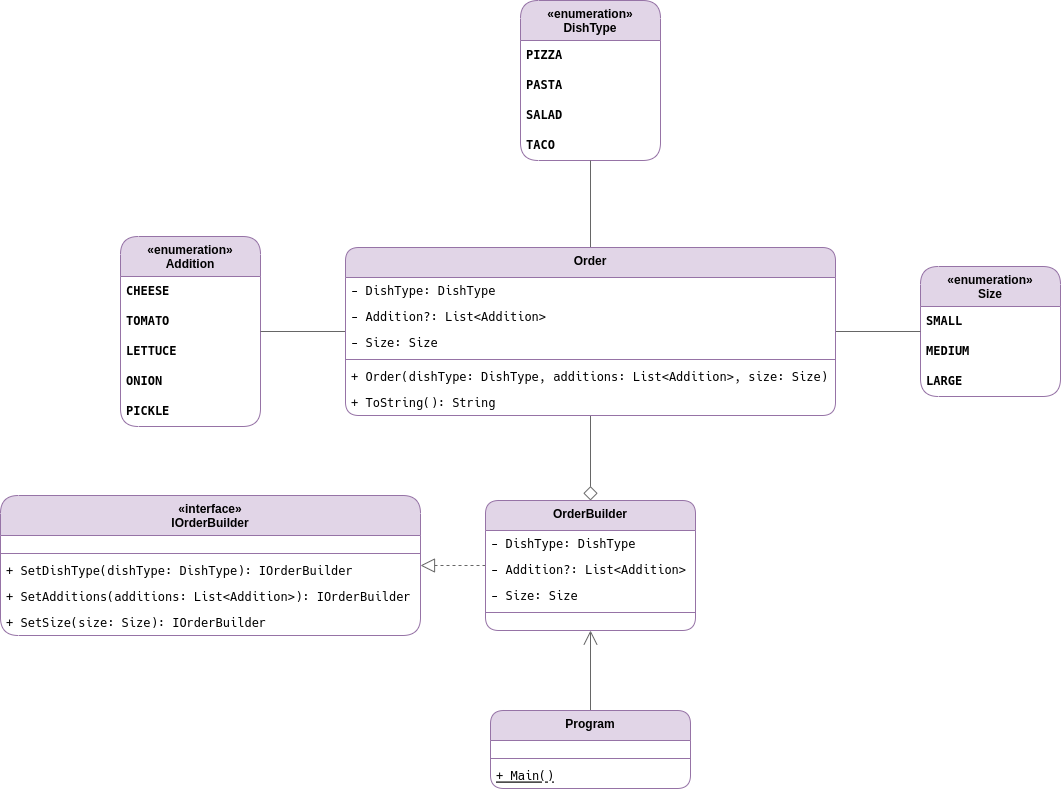

The diagram above was exported from draw.io. Its source (the exported page's mxGraphModel, read from the mxfile embedded in the PNG):
<mxGraphModel dx="1809" dy="-384" grid="1" gridSize="10" guides="1" tooltips="1" connect="1" arrows="1" fold="1" page="0" pageScale="1" pageWidth="827" pageHeight="1169" math="0" shadow="0">
  <root>
    <mxCell id="0" />
    <mxCell id="1" parent="0" />
    <mxCell id="2" value="«enumeration»&lt;br&gt;Addition" style="swimlane;fontStyle=1;align=center;verticalAlign=top;childLayout=stackLayout;horizontal=1;startSize=40;horizontalStack=0;resizeParent=1;resizeParentMax=0;resizeLast=0;collapsible=0;marginBottom=0;html=1;whiteSpace=wrap;rounded=1;strokeColor=#9673a6;fontFamily=Helvetica;fontSize=12;fontColor=default;fillColor=#e1d5e7;" vertex="1" parent="1">
      <mxGeometry x="-20" y="1766" width="140" height="190" as="geometry" />
    </mxCell>
    <mxCell id="3" value="CHEESE" style="text;html=1;strokeColor=none;fillColor=none;align=left;verticalAlign=middle;spacingLeft=4;spacingRight=4;overflow=hidden;rotatable=0;points=[[0,0.5],[1,0.5]];portConstraint=eastwest;whiteSpace=wrap;fontFamily=Hack Nerd Font Mono;fontSize=12;fontColor=default;fontStyle=1;" vertex="1" parent="2">
      <mxGeometry y="40" width="140" height="30" as="geometry" />
    </mxCell>
    <mxCell id="4" value="TOMATO" style="text;html=1;strokeColor=none;fillColor=none;align=left;verticalAlign=middle;spacingLeft=4;spacingRight=4;overflow=hidden;rotatable=0;points=[[0,0.5],[1,0.5]];portConstraint=eastwest;whiteSpace=wrap;fontFamily=Hack Nerd Font Mono;fontSize=12;fontColor=default;fontStyle=1;" vertex="1" parent="2">
      <mxGeometry y="70" width="140" height="30" as="geometry" />
    </mxCell>
    <mxCell id="5" value="LETTUCE" style="text;html=1;strokeColor=none;fillColor=none;align=left;verticalAlign=middle;spacingLeft=4;spacingRight=4;overflow=hidden;rotatable=0;points=[[0,0.5],[1,0.5]];portConstraint=eastwest;whiteSpace=wrap;fontFamily=Hack Nerd Font Mono;fontSize=12;fontColor=default;fontStyle=1;" vertex="1" parent="2">
      <mxGeometry y="100" width="140" height="30" as="geometry" />
    </mxCell>
    <mxCell id="6" value="ONION" style="text;html=1;strokeColor=none;fillColor=none;align=left;verticalAlign=middle;spacingLeft=4;spacingRight=4;overflow=hidden;rotatable=0;points=[[0,0.5],[1,0.5]];portConstraint=eastwest;whiteSpace=wrap;fontFamily=Hack Nerd Font Mono;fontSize=12;fontColor=default;fontStyle=1;" vertex="1" parent="2">
      <mxGeometry y="130" width="140" height="30" as="geometry" />
    </mxCell>
    <mxCell id="7" value="PICKLE" style="text;html=1;strokeColor=none;fillColor=none;align=left;verticalAlign=middle;spacingLeft=4;spacingRight=4;overflow=hidden;rotatable=0;points=[[0,0.5],[1,0.5]];portConstraint=eastwest;whiteSpace=wrap;fontFamily=Hack Nerd Font Mono;fontSize=12;fontColor=default;fontStyle=1;" vertex="1" parent="2">
      <mxGeometry y="160" width="140" height="30" as="geometry" />
    </mxCell>
    <mxCell id="8" value="«enumeration»&lt;br&gt;DishType" style="swimlane;fontStyle=1;align=center;verticalAlign=top;childLayout=stackLayout;horizontal=1;startSize=40;horizontalStack=0;resizeParent=1;resizeParentMax=0;resizeLast=0;collapsible=0;marginBottom=0;html=1;whiteSpace=wrap;rounded=1;strokeColor=#9673a6;fontFamily=Helvetica;fontSize=12;fontColor=default;fillColor=#e1d5e7;" vertex="1" parent="1">
      <mxGeometry x="380" y="1530" width="140" height="160" as="geometry" />
    </mxCell>
    <mxCell id="9" value="PIZZA" style="text;html=1;strokeColor=none;fillColor=none;align=left;verticalAlign=middle;spacingLeft=4;spacingRight=4;overflow=hidden;rotatable=0;points=[[0,0.5],[1,0.5]];portConstraint=eastwest;whiteSpace=wrap;fontFamily=Hack Nerd Font Mono;fontSize=12;fontColor=default;fontStyle=1;" vertex="1" parent="8">
      <mxGeometry y="40" width="140" height="30" as="geometry" />
    </mxCell>
    <mxCell id="10" value="PASTA" style="text;html=1;strokeColor=none;fillColor=none;align=left;verticalAlign=middle;spacingLeft=4;spacingRight=4;overflow=hidden;rotatable=0;points=[[0,0.5],[1,0.5]];portConstraint=eastwest;whiteSpace=wrap;fontFamily=Hack Nerd Font Mono;fontSize=12;fontColor=default;fontStyle=1;" vertex="1" parent="8">
      <mxGeometry y="70" width="140" height="30" as="geometry" />
    </mxCell>
    <mxCell id="11" value="SALAD" style="text;html=1;strokeColor=none;fillColor=none;align=left;verticalAlign=middle;spacingLeft=4;spacingRight=4;overflow=hidden;rotatable=0;points=[[0,0.5],[1,0.5]];portConstraint=eastwest;whiteSpace=wrap;fontFamily=Hack Nerd Font Mono;fontSize=12;fontColor=default;fontStyle=1;" vertex="1" parent="8">
      <mxGeometry y="100" width="140" height="30" as="geometry" />
    </mxCell>
    <mxCell id="12" value="TACO" style="text;html=1;strokeColor=none;fillColor=none;align=left;verticalAlign=middle;spacingLeft=4;spacingRight=4;overflow=hidden;rotatable=0;points=[[0,0.5],[1,0.5]];portConstraint=eastwest;whiteSpace=wrap;fontFamily=Hack Nerd Font Mono;fontSize=12;fontColor=default;fontStyle=1;" vertex="1" parent="8">
      <mxGeometry y="130" width="140" height="30" as="geometry" />
    </mxCell>
    <mxCell id="13" value="«enumeration»&lt;br&gt;Size" style="swimlane;fontStyle=1;align=center;verticalAlign=top;childLayout=stackLayout;horizontal=1;startSize=40;horizontalStack=0;resizeParent=1;resizeParentMax=0;resizeLast=0;collapsible=0;marginBottom=0;html=1;whiteSpace=wrap;rounded=1;strokeColor=#9673a6;fontFamily=Helvetica;fontSize=12;fontColor=default;fillColor=#e1d5e7;" vertex="1" parent="1">
      <mxGeometry x="780" y="1796" width="140" height="130" as="geometry" />
    </mxCell>
    <mxCell id="14" value="SMALL" style="text;html=1;strokeColor=none;fillColor=none;align=left;verticalAlign=middle;spacingLeft=4;spacingRight=4;overflow=hidden;rotatable=0;points=[[0,0.5],[1,0.5]];portConstraint=eastwest;whiteSpace=wrap;fontFamily=Hack Nerd Font Mono;fontSize=12;fontColor=default;fontStyle=1;" vertex="1" parent="13">
      <mxGeometry y="40" width="140" height="30" as="geometry" />
    </mxCell>
    <mxCell id="15" value="MEDIUM" style="text;html=1;strokeColor=none;fillColor=none;align=left;verticalAlign=middle;spacingLeft=4;spacingRight=4;overflow=hidden;rotatable=0;points=[[0,0.5],[1,0.5]];portConstraint=eastwest;whiteSpace=wrap;fontFamily=Hack Nerd Font Mono;fontSize=12;fontColor=default;fontStyle=1;" vertex="1" parent="13">
      <mxGeometry y="70" width="140" height="30" as="geometry" />
    </mxCell>
    <mxCell id="16" value="LARGE" style="text;html=1;strokeColor=none;fillColor=none;align=left;verticalAlign=middle;spacingLeft=4;spacingRight=4;overflow=hidden;rotatable=0;points=[[0,0.5],[1,0.5]];portConstraint=eastwest;whiteSpace=wrap;fontFamily=Hack Nerd Font Mono;fontSize=12;fontColor=default;fontStyle=1;" vertex="1" parent="13">
      <mxGeometry y="100" width="140" height="30" as="geometry" />
    </mxCell>
    <mxCell id="17" value="«interface»&#10;IOrderBuilder" style="swimlane;fontStyle=1;align=center;verticalAlign=top;childLayout=stackLayout;horizontal=1;startSize=40;horizontalStack=0;resizeParent=1;resizeParentMax=0;resizeLast=0;collapsible=1;marginBottom=0;fillColor=#e1d5e7;strokeColor=#9673a6;rounded=1;" vertex="1" parent="1">
      <mxGeometry x="-140" y="2025" width="420" height="140" as="geometry" />
    </mxCell>
    <mxCell id="18" value="" style="text;strokeColor=none;fillColor=none;align=left;verticalAlign=middle;spacingTop=-1;spacingLeft=4;spacingRight=4;rotatable=0;labelPosition=right;points=[];portConstraint=eastwest;" vertex="1" parent="17">
      <mxGeometry y="40" width="420" height="14" as="geometry" />
    </mxCell>
    <mxCell id="19" value="" style="line;strokeWidth=1;fillColor=none;align=left;verticalAlign=middle;spacingTop=-1;spacingLeft=3;spacingRight=3;rotatable=0;labelPosition=right;points=[];portConstraint=eastwest;strokeColor=inherit;" vertex="1" parent="17">
      <mxGeometry y="54" width="420" height="8" as="geometry" />
    </mxCell>
    <mxCell id="20" value="+ SetDishType(dishType: DishType): IOrderBuilder" style="text;strokeColor=none;fillColor=none;align=left;verticalAlign=top;spacingLeft=4;spacingRight=4;overflow=hidden;rotatable=0;points=[[0,0.5],[1,0.5]];portConstraint=eastwest;fontFamily=Hack Nerd Font Mono;" vertex="1" parent="17">
      <mxGeometry y="62" width="420" height="26" as="geometry" />
    </mxCell>
    <mxCell id="21" value="+ SetAdditions(additions: List&lt;Addition&gt;): IOrderBuilder" style="text;strokeColor=none;fillColor=none;align=left;verticalAlign=top;spacingLeft=4;spacingRight=4;overflow=hidden;rotatable=0;points=[[0,0.5],[1,0.5]];portConstraint=eastwest;fontFamily=Hack Nerd Font Mono;" vertex="1" parent="17">
      <mxGeometry y="88" width="420" height="26" as="geometry" />
    </mxCell>
    <mxCell id="22" value="+ SetSize(size: Size): IOrderBuilder" style="text;strokeColor=none;fillColor=none;align=left;verticalAlign=top;spacingLeft=4;spacingRight=4;overflow=hidden;rotatable=0;points=[[0,0.5],[1,0.5]];portConstraint=eastwest;fontFamily=Hack Nerd Font Mono;" vertex="1" parent="17">
      <mxGeometry y="114" width="420" height="26" as="geometry" />
    </mxCell>
    <mxCell id="23" style="rounded=1;orthogonalLoop=1;jettySize=auto;html=1;dashed=1;strokeColor=#666666;align=center;verticalAlign=middle;fontFamily=Helvetica;fontSize=12;fontColor=default;labelBackgroundColor=default;startSize=12;endArrow=block;endFill=0;endSize=12;fillColor=#f5f5f5;" edge="1" source="25" target="17" parent="1">
      <mxGeometry relative="1" as="geometry" />
    </mxCell>
    <mxCell id="24" style="rounded=0;orthogonalLoop=1;jettySize=auto;html=1;endSize=12;startSize=12;endArrow=none;endFill=0;startArrow=diamond;startFill=0;fillColor=#f5f5f5;strokeColor=#666666;" edge="1" source="25" target="34" parent="1">
      <mxGeometry relative="1" as="geometry" />
    </mxCell>
    <mxCell id="25" value="OrderBuilder" style="swimlane;fontStyle=1;align=center;verticalAlign=top;childLayout=stackLayout;horizontal=1;startSize=30;horizontalStack=0;resizeParent=1;resizeParentMax=0;resizeLast=0;collapsible=1;marginBottom=0;fillColor=#e1d5e7;strokeColor=#9673a6;rounded=1;" vertex="1" parent="1">
      <mxGeometry x="345" y="2030" width="210" height="130" as="geometry" />
    </mxCell>
    <mxCell id="26" value="- DishType: DishType" style="text;strokeColor=none;fillColor=none;align=left;verticalAlign=top;spacingLeft=4;spacingRight=4;overflow=hidden;rotatable=0;points=[[0,0.5],[1,0.5]];portConstraint=eastwest;fontFamily=Hack Nerd Font Mono;" vertex="1" parent="25">
      <mxGeometry y="30" width="210" height="26" as="geometry" />
    </mxCell>
    <mxCell id="27" value="- Addition?: List&lt;Addition&gt;" style="text;strokeColor=none;fillColor=none;align=left;verticalAlign=top;spacingLeft=4;spacingRight=4;overflow=hidden;rotatable=0;points=[[0,0.5],[1,0.5]];portConstraint=eastwest;fontFamily=Hack Nerd Font Mono;" vertex="1" parent="25">
      <mxGeometry y="56" width="210" height="26" as="geometry" />
    </mxCell>
    <mxCell id="28" value="- Size: Size" style="text;strokeColor=none;fillColor=none;align=left;verticalAlign=top;spacingLeft=4;spacingRight=4;overflow=hidden;rotatable=0;points=[[0,0.5],[1,0.5]];portConstraint=eastwest;fontFamily=Hack Nerd Font Mono;" vertex="1" parent="25">
      <mxGeometry y="82" width="210" height="26" as="geometry" />
    </mxCell>
    <mxCell id="29" value="" style="line;strokeWidth=1;fillColor=none;align=left;verticalAlign=middle;spacingTop=-1;spacingLeft=3;spacingRight=3;rotatable=0;labelPosition=right;points=[];portConstraint=eastwest;strokeColor=inherit;" vertex="1" parent="25">
      <mxGeometry y="108" width="210" height="8" as="geometry" />
    </mxCell>
    <mxCell id="30" value="" style="text;strokeColor=none;fillColor=none;align=left;verticalAlign=middle;spacingTop=-1;spacingLeft=4;spacingRight=4;rotatable=0;labelPosition=right;points=[];portConstraint=eastwest;" vertex="1" parent="25">
      <mxGeometry y="116" width="210" height="14" as="geometry" />
    </mxCell>
    <mxCell id="31" style="rounded=0;orthogonalLoop=1;jettySize=auto;html=1;endSize=12;startSize=12;endArrow=none;endFill=0;startArrow=none;startFill=0;fillColor=#f5f5f5;strokeColor=#666666;" edge="1" source="34" target="2" parent="1">
      <mxGeometry relative="1" as="geometry" />
    </mxCell>
    <mxCell id="32" style="rounded=0;orthogonalLoop=1;jettySize=auto;html=1;endSize=12;startSize=12;endArrow=none;endFill=0;startArrow=none;startFill=0;fillColor=#f5f5f5;strokeColor=#666666;" edge="1" source="34" target="8" parent="1">
      <mxGeometry relative="1" as="geometry" />
    </mxCell>
    <mxCell id="33" style="rounded=0;orthogonalLoop=1;jettySize=auto;html=1;endSize=12;startSize=12;endArrow=none;endFill=0;startArrow=none;startFill=0;fillColor=#f5f5f5;strokeColor=#666666;" edge="1" source="34" target="13" parent="1">
      <mxGeometry relative="1" as="geometry" />
    </mxCell>
    <mxCell id="34" value="Order" style="swimlane;fontStyle=1;align=center;verticalAlign=top;childLayout=stackLayout;horizontal=1;startSize=30;horizontalStack=0;resizeParent=1;resizeParentMax=0;resizeLast=0;collapsible=1;marginBottom=0;fillColor=#e1d5e7;strokeColor=#9673a6;rounded=1;" vertex="1" parent="1">
      <mxGeometry x="205" y="1777" width="490" height="168" as="geometry" />
    </mxCell>
    <mxCell id="35" value="- DishType: DishType" style="text;strokeColor=none;fillColor=none;align=left;verticalAlign=top;spacingLeft=4;spacingRight=4;overflow=hidden;rotatable=0;points=[[0,0.5],[1,0.5]];portConstraint=eastwest;fontFamily=Hack Nerd Font Mono;" vertex="1" parent="34">
      <mxGeometry y="30" width="490" height="26" as="geometry" />
    </mxCell>
    <mxCell id="36" value="- Addition?: List&lt;Addition&gt;" style="text;strokeColor=none;fillColor=none;align=left;verticalAlign=top;spacingLeft=4;spacingRight=4;overflow=hidden;rotatable=0;points=[[0,0.5],[1,0.5]];portConstraint=eastwest;fontFamily=Hack Nerd Font Mono;" vertex="1" parent="34">
      <mxGeometry y="56" width="490" height="26" as="geometry" />
    </mxCell>
    <mxCell id="37" value="- Size: Size" style="text;strokeColor=none;fillColor=none;align=left;verticalAlign=top;spacingLeft=4;spacingRight=4;overflow=hidden;rotatable=0;points=[[0,0.5],[1,0.5]];portConstraint=eastwest;fontFamily=Hack Nerd Font Mono;" vertex="1" parent="34">
      <mxGeometry y="82" width="490" height="26" as="geometry" />
    </mxCell>
    <mxCell id="38" value="" style="line;strokeWidth=1;fillColor=none;align=left;verticalAlign=middle;spacingTop=-1;spacingLeft=3;spacingRight=3;rotatable=0;labelPosition=right;points=[];portConstraint=eastwest;strokeColor=inherit;" vertex="1" parent="34">
      <mxGeometry y="108" width="490" height="8" as="geometry" />
    </mxCell>
    <mxCell id="39" value="+ Order(dishType: DishType, additions: List&lt;Addition&gt;, size: Size)" style="text;strokeColor=none;fillColor=none;align=left;verticalAlign=top;spacingLeft=4;spacingRight=4;overflow=hidden;rotatable=0;points=[[0,0.5],[1,0.5]];portConstraint=eastwest;fontFamily=Hack Nerd Font Mono;" vertex="1" parent="34">
      <mxGeometry y="116" width="490" height="26" as="geometry" />
    </mxCell>
    <mxCell id="40" value="+ ToString(): String" style="text;strokeColor=none;fillColor=none;align=left;verticalAlign=top;spacingLeft=4;spacingRight=4;overflow=hidden;rotatable=0;points=[[0,0.5],[1,0.5]];portConstraint=eastwest;fontFamily=Hack Nerd Font Mono;" vertex="1" parent="34">
      <mxGeometry y="142" width="490" height="26" as="geometry" />
    </mxCell>
    <mxCell id="41" style="rounded=0;orthogonalLoop=1;jettySize=auto;html=1;fillColor=#f5f5f5;strokeColor=#666666;endArrow=open;endFill=0;startArrow=none;startFill=0;endSize=12;startSize=12;" edge="1" source="42" target="25" parent="1">
      <mxGeometry relative="1" as="geometry" />
    </mxCell>
    <mxCell id="42" value="Program" style="swimlane;fontStyle=1;align=center;verticalAlign=top;childLayout=stackLayout;horizontal=1;startSize=30;horizontalStack=0;resizeParent=1;resizeParentMax=0;resizeLast=0;collapsible=1;marginBottom=0;fillColor=#e1d5e7;strokeColor=#9673a6;rounded=1;" vertex="1" parent="1">
      <mxGeometry x="350" y="2240" width="200" height="78" as="geometry" />
    </mxCell>
    <mxCell id="43" value="" style="text;strokeColor=none;fillColor=none;align=left;verticalAlign=middle;spacingTop=-1;spacingLeft=4;spacingRight=4;rotatable=0;labelPosition=right;points=[];portConstraint=eastwest;" vertex="1" parent="42">
      <mxGeometry y="30" width="200" height="14" as="geometry" />
    </mxCell>
    <mxCell id="44" value="" style="line;strokeWidth=1;fillColor=none;align=left;verticalAlign=middle;spacingTop=-1;spacingLeft=3;spacingRight=3;rotatable=0;labelPosition=right;points=[];portConstraint=eastwest;strokeColor=inherit;" vertex="1" parent="42">
      <mxGeometry y="44" width="200" height="8" as="geometry" />
    </mxCell>
    <mxCell id="45" value="+ Main()" style="text;strokeColor=none;fillColor=none;align=left;verticalAlign=top;spacingLeft=4;spacingRight=4;overflow=hidden;rotatable=0;points=[[0,0.5],[1,0.5]];portConstraint=eastwest;fontFamily=Hack Nerd Font Mono;fontStyle=4" vertex="1" parent="42">
      <mxGeometry y="52" width="200" height="26" as="geometry" />
    </mxCell>
  </root>
</mxGraphModel>